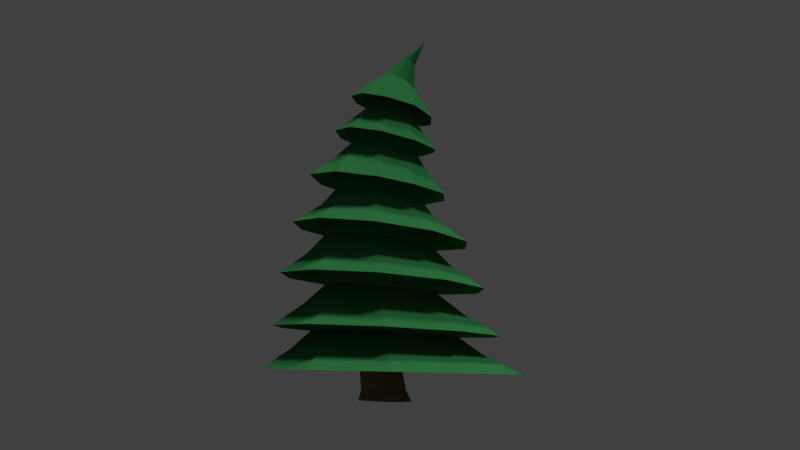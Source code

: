# Source: Tree.blend  (saved by Blender 2.78.0; exported with 4.5.12 LTS)
import bpy
from mathutils import Matrix  # noqa: F401  (used for matrix-valued properties, if any)

bpy.ops.wm.read_factory_settings(use_empty=True)
scene = bpy.context.scene
scene.name = 'Scene'

# ---- collections
col_collection_1 = bpy.data.collections.new('Collection 1'); scene.collection.children.link(col_collection_1)
col_collection_2 = bpy.data.collections.new('Collection 2'); scene.collection.children.link(col_collection_2)

# ---- materials (node trees are filled in below, after node groups)
mat_wood = bpy.data.materials.new('Wood')
mat_wood.alpha_threshold = 0.0
mat_wood.diffuse_color = (0.227, 0.1413, 0.0865, 1.0)
mat_wood.roughness = 0.5
mat_leaf = bpy.data.materials.new('Leaf')
mat_leaf.alpha_threshold = 0.0
mat_leaf.diffuse_color = (0.03583, 0.227, 0.06813, 1.0)
mat_leaf.roughness = 0.5

# ---- material node trees

# ---- world
world_world = bpy.data.worlds.new('World'); scene.world = world_world
world_world.color = (0.05088, 0.05088, 0.05088)
world_world.use_sun_shadow = False
world_world.sun_shadow_jitter_overblur = 0.0
world_world.cycles.sampling_method = 'MANUAL'

# ---- cameras
cam_camera = bpy.data.cameras.new('Camera')
cam_camera.clip_end = 100.0
cam_camera.lens = 35.0
cam_camera.sensor_width = 32.0
cam_camera.sensor_height = 18.0
cam_camera.display_size = 2.0
cam_camera.dof.focus_distance = 0.0

# ---- lights
light_sun = bpy.data.lights.new('Sun', 'SUN')
light_sun.transmission_factor = 0.0
light_sun.angle = 0.1993
light_sun.energy = 1.0
light_sun.shadow_buffer_clip_start = 0.5
light_sun.shadow_soft_size = 0.1
light_sun.shadow_cascade_max_distance = 1000.0
light_hemi = bpy.data.lights.new('Hemi', 'SUN')
light_hemi.transmission_factor = 0.0
light_hemi.angle = 0.1993
light_hemi.energy = 1.0
light_hemi.shadow_buffer_clip_start = 0.5
light_hemi.shadow_soft_size = 0.1
light_hemi.shadow_cascade_max_distance = 1000.0

# ---- meshes
me_cylinder_002 = bpy.data.meshes.new('Cylinder.002')
me_cylinder_002.from_pydata([(0.1248, -0.2541, 0.859), (0.5118, -0.3888, 0.8777), (0.7435, -0.7219, 0.8934), (0.7354, -1.133, 0.9054), (0.489, -1.452, 0.9111), (0.1078, -1.565, 0.9027), (-0.2828, -1.427, 0.8814), (-0.5226, -1.083, 0.8622), (-0.5132, -0.6824, 0.8503), (-0.2706, -0.3691, 0.848), (-1.283, -0.1148, 14.0), (-1.283, -0.1148, 14.0), (-1.283, -0.1148, 14.0), (-1.283, -0.1148, 14.0), (-1.283, -0.1148, 14.0), (-1.283, -0.1148, 14.0), (-1.283, -0.1148, 14.0), (-1.283, -0.1148, 14.0), (-1.283, -0.1148, 14.0), (-1.283, -0.1148, 14.0), (3.175, -2.141, 1.905), (2.906, -2.185, 3.995), (2.498, -2.153, 6.083), (1.999, -1.974, 8.075), (1.163, -1.784, 10.07), (0.7714, -1.431, 11.56), (0.9208, -0.5619, 11.36), (1.319, -0.6992, 9.866), (2.04, -0.4329, 7.83), (2.629, -0.3855, 5.893), (3.009, -0.1446, 3.841), (3.245, 0.1089, 1.794), (-0.1259, 2.72, 1.47), (-0.005839, 2.291, 3.393), (0.06496, 1.783, 5.333), (0.1894, 1.12, 7.268), (-0.1798, 0.7147, 9.237), (-0.3786, 0.4809, 10.82), (-1.205, 0.2757, 10.6), (-1.277, 0.3924, 9.162), (-1.287, 0.745, 7.214), (-1.659, 1.363, 5.177), (-1.982, 1.763, 3.269), (-2.281, 2.102, 1.385), (-3.74, -1.892, 1.536), (-3.365, -1.723, 3.434), (-2.94, -1.742, 5.374), (-2.297, -1.612, 7.332), (-2.059, -1.277, 9.445), (-1.814, -0.9628, 10.66), (-1.501, -1.717, 11.02), (-1.667, -2.224, 9.593), (-1.767, -2.579, 7.562), (-2.005, -3.262, 5.676), (-2.255, -3.574, 3.675), (-2.483, -3.774, 1.681), (1.796, -3.922, 1.925), (1.625, -3.778, 4.019), (1.355, -3.511, 6.11), (0.8162, -3.135, 8.075), (0.4004, -2.581, 10.09), (0.128, -2.051, 11.57), (1.983, 1.963, 1.629), (1.899, 1.562, 3.613), (1.701, 1.115, 5.609), (1.204, 0.6759, 7.51), (0.8097, 0.2581, 9.543), (0.5028, 0.1967, 11.05), (-3.661, 0.326, 1.427), (-3.275, 0.04358, 3.3), (-2.812, 0.001055, 5.185), (-2.209, -0.3307, 7.26), (-1.897, -0.4476, 9.361), (-1.649, -0.262, 10.49), (-0.3654, -4.547, 1.84), (-0.3455, -4.31, 3.897), (-0.3652, -3.935, 5.954), (-0.4113, -3.302, 7.901), (-0.6785, -2.782, 9.903), (-0.7498, -2.162, 11.37), (-0.3593, -0.9523, 12.42), (-0.2989, -0.7048, 12.32), (-0.6406, -0.3711, 11.97), (-0.8915, -0.4054, 11.83), (-1.124, -0.7634, 11.9), (-1.039, -0.9864, 12.09), (-0.5652, -1.117, 12.4), (-0.4094, -0.4808, 12.15), (-1.068, -0.5507, 11.8), (-0.8279, -1.128, 12.28), (0.4224, -1.396, 10.43), (0.5113, -0.8213, 10.31), (-0.3358, -0.09643, 9.997), (-0.9391, -0.2536, 9.976), (-1.344, -1.031, 10.06), (-1.116, -1.548, 10.16), (0.002706, -1.806, 10.43), (0.2314, -0.315, 10.13), (-1.269, -0.5898, 10.03), (-0.585, -1.878, 10.33), (0.9012, -1.608, 8.481), (1.0, -0.8506, 8.345), (-0.05646, 0.1294, 7.945), (-0.8325, -0.04494, 7.86), (-1.452, -1.335, 8.008), (-1.08, -1.999, 8.171), (0.3783, -2.173, 8.486), (0.6352, -0.1828, 8.137), (-1.362, -0.6055, 7.911), (-0.3554, -2.334, 8.365), (1.378, -1.761, 6.491), (1.468, -0.7528, 6.361), (0.02437, 0.5061, 5.982), (-0.9658, 0.2723, 5.878), (-1.726, -1.487, 6.032), (-1.204, -2.353, 6.214), (0.7152, -2.526, 6.504), (0.9511, 0.1127, 6.166), (-1.637, -0.4937, 5.907), (-0.2689, -2.755, 6.396), (1.758, -1.823, 4.455), (1.836, -0.5694, 4.34), (-0.001943, 0.9496, 4.005), (-1.219, 0.6384, 3.912), (-2.12, -1.569, 4.028), (-1.424, -2.643, 4.212), (0.9591, -2.793, 4.47), (1.164, 0.4886, 4.169), (-2.041, -0.3357, 3.917), (-0.2563, -3.107, 4.378), (2.134, -0.331, 2.338), (-1.507, 1.042, 2.006), (-1.687, -2.879, 2.225), (2.073, -1.828, 2.422), (-0.07254, 1.439, 2.084), (-2.526, -1.613, 2.114), (1.149, -3.004, 2.431), (1.314, 0.9156, 2.21), (-2.459, -0.1438, 2.036), (-0.2882, -3.406, 2.355), (-0.3176, -0.9654, 12.71), (-0.8033, -0.6156, 13.42), (-0.6324, -0.2602, 12.16), (-0.8755, -0.3314, 13.15), (-1.227, -0.7405, 12.1), (-1.15, -0.5184, 13.12), (-0.5699, -1.165, 12.7), (-0.9111, -0.6881, 13.41), (-0.3611, -0.3941, 12.39), (-0.7823, -0.3939, 13.26), (-1.149, -0.4804, 11.97), (-1.101, -0.4087, 13.06), (-0.8862, -1.18, 12.55), (-1.035, -0.6919, 13.34), (-0.7541, -0.5026, 13.36), (-0.237, -0.6658, 12.59), (-0.9968, -0.3376, 13.07), (-0.9316, -0.3018, 12.0), (-1.126, -0.6265, 13.22), (-1.135, -1.01, 12.32), (-0.1467, -0.7569, 11.64), (0.5231, -0.7559, 10.77), (-0.8877, -0.4418, 11.19), (-1.002, -0.1699, 10.3), (-0.9891, -1.079, 11.42), (-1.196, -1.542, 10.54), (0.4254, -1.368, 10.9), (-0.1986, -1.045, 11.72), (-0.3741, 0.009307, 10.39), (-0.5888, -0.3892, 11.32), (-1.418, -0.9792, 10.37), (-1.105, -0.8189, 11.24), (-0.02768, -1.799, 10.9), (-0.4276, -1.237, 11.71), (0.2162, -0.2215, 10.57), (-0.2989, -0.503, 11.49), (-1.308, -0.527, 10.35), (-1.08, -0.5918, 11.1), (-0.6508, -1.865, 10.77), (-0.7328, -1.249, 11.6), (0.758, -0.8565, 9.448), (1.346, -0.7419, 8.678), (-0.9097, -0.1683, 9.098), (-1.058, 0.2962, 8.04), (-1.125, -1.774, 9.333), (-1.397, -2.243, 8.421), (1.214, -1.746, 8.876), (0.6626, -1.529, 9.576), (-0.03024, 0.5473, 8.125), (-0.2048, 0.005236, 9.099), (-1.86, -1.384, 8.221), (-1.423, -1.186, 9.253), (0.5168, -2.499, 8.875), (0.1905, -2.023, 9.582), (0.8667, 0.1388, 8.377), (0.4369, -0.264, 9.249), (-1.735, -0.4521, 8.126), (-1.344, -0.6209, 9.192), (-0.4432, -2.704, 8.696), (-0.4892, -2.134, 9.474), (1.221, -0.7998, 7.505), (1.745, -0.6648, 6.675), (-0.8723, 0.09195, 7.028), (-1.125, 0.5268, 6.128), (-1.151, -2.163, 7.354), (-1.428, -2.545, 6.534), (1.638, -1.863, 6.82), (1.116, -1.676, 7.628), (0.05844, 0.8171, 6.259), (0.01738, 0.3185, 7.126), (-2.027, -1.54, 6.325), (-1.582, -1.422, 7.168), (0.8425, -2.772, 6.847), (0.5216, -2.338, 7.642), (1.131, 0.3587, 6.476), (0.7995, -0.02666, 7.315), (-1.917, -0.38, 6.166), (-1.476, -0.5666, 7.055), (-0.3113, -3.037, 6.738), (-0.3042, -2.534, 7.546), (1.589, -0.6989, 5.513), (2.167, -0.483, 4.68), (-1.038, 0.3814, 5.056), (-1.408, 0.9371, 4.163), (-1.259, -2.455, 5.373), (-1.656, -2.906, 4.526), (2.073, -1.951, 4.818), (1.505, -1.783, 5.634), (0.01881, 1.299, 4.276), (0.01848, 0.6369, 5.156), (-2.468, -1.637, 4.291), (-1.829, -1.528, 5.194), (1.135, -3.086, 4.837), (0.8013, -2.613, 5.649), (1.383, 0.7569, 4.474), (1.021, 0.2245, 5.331), (-2.375, -0.2095, 4.158), (-1.745, -0.4467, 5.074), (-0.2887, -3.451, 4.726), (-0.254, -2.87, 5.549), (1.619, -0.5831, 3.473), (2.32, -0.2918, 2.647), (-1.129, 0.4812, 3.143), (-1.614, 1.19, 2.265), (-1.293, -2.467, 3.37), (-1.808, -3.026, 2.527), (2.253, -1.902, 2.747), (1.56, -1.709, 3.561), (-0.06544, 1.616, 2.351), (-0.04195, 0.7687, 3.216), (-2.717, -1.651, 2.406), (-1.921, -1.51, 3.238), (1.254, -3.165, 2.76), (0.8498, -2.586, 3.572), (1.433, 1.05, 2.496), (1.006, 0.3625, 3.342), (-2.646, -0.09527, 2.312), (-1.857, -0.3967, 3.153), (-0.298, -3.596, 2.676), (-0.2397, -2.876, 3.499), (2.084, -0.2976, 1.649), (2.712, 0.001576, 0.9207), (-1.501, 1.043, 1.366), (-1.967, 1.66, 0.6434), (-1.658, -2.829, 1.539), (-2.138, -3.328, 0.8313), (2.67, -1.916, 0.9944), (2.028, -1.776, 1.715), (-0.1505, 2.193, 0.7049), (-0.0887, 1.443, 1.436), (-3.209, -1.737, 0.7206), (-2.481, -1.597, 1.435), (1.507, -3.444, 1.004), (1.125, -2.937, 1.718), (1.63, 1.566, 0.8113), (1.277, 0.9312, 1.543), (-3.138, 0.1653, 0.6513), (-2.423, -0.1237, 1.373), (-0.3322, -3.984, 0.9411), (-0.2817, -3.338, 1.651), (-0.2413, 3.292, -0.06959), (2.141, 2.458, 0.03937), (3.581, 0.389, 0.1508), (3.53, -2.137, 0.2288), (2.007, -4.153, 0.2468), (-0.4082, -4.891, 0.1891), (-2.808, -4.065, 0.07512), (-4.269, -1.979, -0.04334), (-4.218, 0.5624, -0.1213), (-2.673, 2.576, -0.1322), (-0.1818, 1.813, 0.2555), (1.349, 1.274, 0.3334), (2.271, -0.0644, 0.4099), (2.238, -1.697, 0.4609), (1.263, -2.997, 0.4671), (-0.285, -3.465, 0.4213), (-1.827, -2.924, 0.3415), (-2.766, -1.578, 0.2639), (-2.734, 0.05224, 0.2142), (-1.744, 1.347, 0.2086), (0.04683, 0.1368, -1.115), (0.5458, -0.03217, -1.092), (0.8452, -0.4653, -1.055), (0.8317, -1.004, -1.036), (0.519, -1.409, -1.047), (0.03273, -1.551, -1.061), (-0.4665, -1.381, -1.072), (-0.7745, -0.9396, -1.087), (-0.7642, -0.4239, -1.103), (-0.459, -0.02696, -1.112), (0.4626, -1.346, -0.6387), (0.7296, -1.001, -0.632), (0.4856, -0.1776, -0.6767), (0.06206, -0.03342, -0.6964), (-0.6291, -0.5077, -0.6895), (-0.6382, -0.9461, -0.6762), (0.04881, -1.467, -0.6501), (0.7403, -0.5445, -0.6478), (-0.3683, -0.1694, -0.6961), (-0.3761, -1.322, -0.6618)], [], [(311, 310, 304, 303), (10, 19, 18, 17, 16, 15, 14, 13, 12, 11), (154, 12, 13, 141), (156, 19, 10, 143), (158, 16, 17, 145), (141, 13, 14, 147), (143, 10, 11, 149), (145, 17, 18, 151), (147, 14, 15, 153), (149, 11, 12, 154), (151, 18, 19, 156), (153, 15, 16, 158), (139, 74, 55, 132), (129, 75, 54, 125), (119, 76, 53, 115), (109, 77, 52, 105), (99, 78, 51, 95), (89, 79, 50, 85), (138, 68, 43, 131), (128, 69, 42, 123), (118, 70, 41, 113), (108, 71, 40, 103), (98, 72, 39, 93), (88, 73, 38, 83), (137, 62, 31, 130), (127, 63, 30, 121), (117, 64, 29, 111), (107, 65, 28, 101), (97, 66, 27, 91), (87, 67, 26, 81), (136, 56, 74, 139), (126, 57, 75, 129), (116, 58, 76, 119), (106, 59, 77, 109), (96, 60, 78, 99), (86, 61, 79, 89), (135, 44, 68, 138), (124, 45, 69, 128), (114, 46, 70, 118), (104, 47, 71, 108), (94, 48, 72, 98), (84, 49, 73, 88), (134, 32, 62, 137), (122, 33, 63, 127), (112, 34, 64, 117), (102, 35, 65, 107), (92, 36, 66, 97), (82, 37, 67, 87), (133, 20, 56, 136), (120, 21, 57, 126), (110, 22, 58, 116), (100, 23, 59, 106), (90, 24, 60, 96), (80, 25, 61, 86), (132, 55, 44, 135), (125, 54, 45, 124), (115, 53, 46, 114), (105, 52, 47, 104), (95, 51, 48, 94), (85, 50, 49, 84), (131, 43, 32, 134), (123, 42, 33, 122), (113, 41, 34, 112), (103, 40, 35, 102), (93, 39, 36, 92), (83, 38, 37, 82), (130, 31, 20, 133), (121, 30, 21, 120), (111, 29, 22, 110), (101, 28, 23, 100), (91, 27, 24, 90), (81, 26, 25, 80), (160, 81, 80, 167), (162, 83, 82, 169), (164, 85, 84, 171), (167, 80, 86, 173), (169, 82, 87, 175), (171, 84, 88, 177), (173, 86, 89, 179), (175, 87, 81, 160), (177, 88, 83, 162), (179, 89, 85, 164), (180, 91, 90, 187), (182, 93, 92, 189), (184, 95, 94, 191), (187, 90, 96, 193), (189, 92, 97, 195), (191, 94, 98, 197), (193, 96, 99, 199), (195, 97, 91, 180), (197, 98, 93, 182), (199, 99, 95, 184), (200, 101, 100, 207), (202, 103, 102, 209), (204, 105, 104, 211), (207, 100, 106, 213), (209, 102, 107, 215), (211, 104, 108, 217), (213, 106, 109, 219), (215, 107, 101, 200), (217, 108, 103, 202), (219, 109, 105, 204), (220, 111, 110, 227), (222, 113, 112, 229), (224, 115, 114, 231), (227, 110, 116, 233), (229, 112, 117, 235), (231, 114, 118, 237), (233, 116, 119, 239), (235, 117, 111, 220), (237, 118, 113, 222), (239, 119, 115, 224), (240, 121, 120, 247), (242, 123, 122, 249), (244, 125, 124, 251), (247, 120, 126, 253), (249, 122, 127, 255), (251, 124, 128, 257), (253, 126, 129, 259), (255, 127, 121, 240), (257, 128, 123, 242), (259, 129, 125, 244), (260, 130, 133, 267), (262, 131, 134, 269), (264, 132, 135, 271), (267, 133, 136, 273), (269, 134, 137, 275), (271, 135, 138, 277), (273, 136, 139, 279), (275, 137, 130, 260), (277, 138, 131, 262), (279, 139, 132, 264), (79, 152, 159, 50), (152, 153, 158, 159), (73, 150, 157, 38), (150, 151, 156, 157), (67, 148, 155, 26), (148, 149, 154, 155), (61, 146, 152, 79), (146, 147, 153, 152), (49, 144, 150, 73), (144, 145, 151, 150), (37, 142, 148, 67), (142, 143, 149, 148), (25, 140, 146, 61), (140, 141, 147, 146), (50, 159, 144, 49), (159, 158, 145, 144), (38, 157, 142, 37), (157, 156, 143, 142), (26, 155, 140, 25), (155, 154, 141, 140), (78, 178, 165, 51), (178, 179, 164, 165), (72, 176, 163, 39), (176, 177, 162, 163), (66, 174, 161, 27), (174, 175, 160, 161), (60, 172, 178, 78), (172, 173, 179, 178), (48, 170, 176, 72), (170, 171, 177, 176), (36, 168, 174, 66), (168, 169, 175, 174), (24, 166, 172, 60), (166, 167, 173, 172), (51, 165, 170, 48), (165, 164, 171, 170), (39, 163, 168, 36), (163, 162, 169, 168), (27, 161, 166, 24), (161, 160, 167, 166), (77, 198, 185, 52), (198, 199, 184, 185), (71, 196, 183, 40), (196, 197, 182, 183), (65, 194, 181, 28), (194, 195, 180, 181), (59, 192, 198, 77), (192, 193, 199, 198), (47, 190, 196, 71), (190, 191, 197, 196), (35, 188, 194, 65), (188, 189, 195, 194), (23, 186, 192, 59), (186, 187, 193, 192), (52, 185, 190, 47), (185, 184, 191, 190), (40, 183, 188, 35), (183, 182, 189, 188), (28, 181, 186, 23), (181, 180, 187, 186), (76, 218, 205, 53), (218, 219, 204, 205), (70, 216, 203, 41), (216, 217, 202, 203), (64, 214, 201, 29), (214, 215, 200, 201), (58, 212, 218, 76), (212, 213, 219, 218), (46, 210, 216, 70), (210, 211, 217, 216), (34, 208, 214, 64), (208, 209, 215, 214), (22, 206, 212, 58), (206, 207, 213, 212), (53, 205, 210, 46), (205, 204, 211, 210), (41, 203, 208, 34), (203, 202, 209, 208), (29, 201, 206, 22), (201, 200, 207, 206), (75, 238, 225, 54), (238, 239, 224, 225), (69, 236, 223, 42), (236, 237, 222, 223), (63, 234, 221, 30), (234, 235, 220, 221), (57, 232, 238, 75), (232, 233, 239, 238), (45, 230, 236, 69), (230, 231, 237, 236), (33, 228, 234, 63), (228, 229, 235, 234), (21, 226, 232, 57), (226, 227, 233, 232), (54, 225, 230, 45), (225, 224, 231, 230), (42, 223, 228, 33), (223, 222, 229, 228), (30, 221, 226, 21), (221, 220, 227, 226), (74, 258, 245, 55), (258, 259, 244, 245), (68, 256, 243, 43), (256, 257, 242, 243), (62, 254, 241, 31), (254, 255, 240, 241), (56, 252, 258, 74), (252, 253, 259, 258), (44, 250, 256, 68), (250, 251, 257, 256), (32, 248, 254, 62), (248, 249, 255, 254), (20, 246, 252, 56), (246, 247, 253, 252), (55, 245, 250, 44), (245, 244, 251, 250), (43, 243, 248, 32), (243, 242, 249, 248), (31, 241, 246, 20), (241, 240, 247, 246), (285, 278, 265, 286), (278, 279, 264, 265), (288, 276, 263, 289), (276, 277, 262, 263), (281, 274, 261, 282), (274, 275, 260, 261), (284, 272, 278, 285), (272, 273, 279, 278), (287, 270, 276, 288), (270, 271, 277, 276), (280, 268, 274, 281), (268, 269, 275, 274), (283, 266, 272, 284), (266, 267, 273, 272), (286, 265, 270, 287), (265, 264, 271, 270), (289, 263, 268, 280), (263, 262, 269, 268), (282, 261, 266, 283), (261, 260, 267, 266), (291, 290, 280, 281), (292, 291, 281, 282), (293, 292, 282, 283), (294, 293, 283, 284), (295, 294, 284, 285), (296, 295, 285, 286), (297, 296, 286, 287), (298, 297, 287, 288), (299, 298, 288, 289), (290, 299, 289, 280), (1, 0, 290, 291), (2, 1, 291, 292), (3, 2, 292, 293), (4, 3, 293, 294), (5, 4, 294, 295), (6, 5, 295, 296), (7, 6, 296, 297), (8, 7, 297, 298), (9, 8, 298, 299), (0, 9, 299, 290), (300, 301, 302, 303, 304, 305, 306, 307, 308, 309), (313, 312, 301, 300), (315, 314, 308, 307), (310, 316, 305, 304), (312, 317, 302, 301), (314, 318, 309, 308), (316, 319, 306, 305), (317, 311, 303, 302), (318, 313, 300, 309), (319, 315, 307, 306), (6, 7, 315, 319), (9, 0, 313, 318), (2, 3, 311, 317), (5, 6, 319, 316), (8, 9, 318, 314), (1, 2, 317, 312), (4, 5, 316, 310), (7, 8, 314, 315), (0, 1, 312, 313), (3, 4, 310, 311)])
me_cylinder_002.polygons.foreach_set('material_index', [0, 1, 1, 1, 1, 1, 1, 1, 1, 1, 1, 1, 1, 1, 1, 1, 1, 1, 1, 1, 1, 1, 1, 1, 1, 1, 1, 1, 1, 1, 1, 1, 1, 1, 1, 1, 1, 1, 1, 1, 1, 1, 1, 1, 1, 1, 1, 1, 1, 1, 1, 1, 1, 1, 1, 1, 1, 1, 1, 1, 1, 1, 1, 1, 1, 1, 1, 1, 1, 1, 1, 1, 1, 1, 1, 1, 1, 1, 1, 1, 1, 1, 1, 1, 1, 1, 1, 1, 1, 1, 1, 1, 1, 1, 1, 1, 1, 1, 1, 1, 1, 1, 1, 1, 1, 1, 1, 1, 1, 1, 1, 1, 1, 1, 1, 1, 1, 1, 1, 1, 1, 1, 1, 1, 1, 1, 1, 1, 1, 1, 1, 1, 1, 1, 1, 1, 1, 1, 1, 1, 1, 1, 1, 1, 1, 1, 1, 1, 1, 1, 1, 1, 1, 1, 1, 1, 1, 1, 1, 1, 1, 1, 1, 1, 1, 1, 1, 1, 1, 1, 1, 1, 1, 1, 1, 1, 1, 1, 1, 1, 1, 1, 1, 1, 1, 1, 1, 1, 1, 1, 1, 1, 1, 1, 1, 1, 1, 1, 1, 1, 1, 1, 1, 1, 1, 1, 1, 1, 1, 1, 1, 1, 1, 1, 1, 1, 1, 1, 1, 1, 1, 1, 1, 1, 1, 1, 1, 1, 1, 1, 1, 1, 1, 1, 1, 1, 1, 1, 1, 1, 1, 1, 1, 1, 1, 1, 1, 1, 1, 1, 1, 1, 1, 1, 1, 1, 1, 1, 1, 1, 1, 1, 1, 1, 1, 1, 1, 1, 1, 1, 1, 1, 1, 1, 1, 1, 1, 1, 1, 1, 1, 1, 1, 1, 1, 1, 1, 1, 1, 1, 1, 1, 0, 0, 0, 0, 0, 0, 0, 0, 0, 0, 0, 0, 0, 0, 0, 0, 0, 0, 0, 0])
me_cylinder_002.materials.append(mat_wood)
me_cylinder_002.materials.append(mat_leaf)
me_cylinder_002.use_remesh_preserve_volume = False
me_cylinder_002.use_remesh_preserve_attributes = False
me_cylinder_002.use_mirror_vertex_groups = False
me_cylinder_002.update()

# ---- objects
ob_cylinder = bpy.data.objects.new('Cylinder', me_cylinder_002)
ob_camera = bpy.data.objects.new('Camera', cam_camera)
ob_sun = bpy.data.objects.new('Sun', light_sun)
ob_hemi = bpy.data.objects.new('Hemi', light_hemi)

# ---- transforms, parenting, visibility, modifiers, constraints
ob_cylinder.location = (-0.04017, 0.4045, 0.4234)
ob_cylinder.scale = (0.4614, 0.4388, 0.3511)
ob_cylinder.lineart.crease_threshold = 0.0
ob_camera.location = (7.597, 9.902, 0.4028)
ob_camera.rotation_euler = (1.74, 0.01256, 2.464)
ob_camera.scale = (6.265, 6.265, 6.265)
ob_camera.lineart.crease_threshold = 0.0
ob_sun.location = (-1.325, 7.412, 18.32)
ob_sun.rotation_euler = (-0.4656, -0.1509, 0.1203)
ob_sun.scale = (1.755, 1.755, 1.755)
ob_sun.lineart.crease_threshold = 0.0
ob_hemi.location = (-0.0753, 0.3673, 5.637)
ob_hemi.scale = (1.755, 1.755, 1.755)
ob_hemi.lineart.crease_threshold = 0.0

# ---- collection membership
col_collection_1.objects.link(ob_cylinder)
col_collection_2.objects.link(ob_camera)
col_collection_2.objects.link(ob_sun)
col_collection_2.objects.link(ob_hemi)

# ---- scene / render settings (as saved in the file)
scene.camera = ob_camera
scene.frame_start = 1; scene.frame_end = 250; scene.frame_set(0)
scene.render.engine = 'CYCLES'
scene.render.resolution_percentage = 50
scene.render.dither_intensity = 0.0
scene.cycles.use_denoising = False
scene.cycles.samples = 128
scene.cycles.sampling_pattern = 'TABULATED_SOBOL'
scene.cycles.light_sampling_threshold = 0.0
scene.cycles.use_adaptive_sampling = False
scene.cycles.use_light_tree = False
scene.cycles.blur_glossy = 0.0
scene.cycles.sample_clamp_indirect = 0.0
scene.view_settings.view_transform = 'Standard'
bpy.context.view_layer.update()
